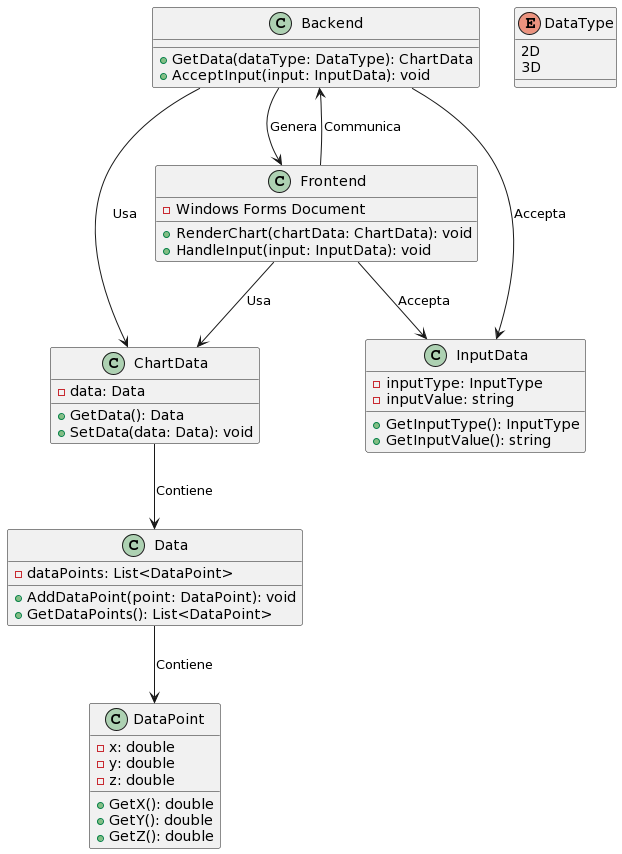

The diagram above was rendered by PlantUML. Its source (embedded in the PNG):
@startuml
class Backend
{
    +GetData(dataType: DataType): ChartData
    +AcceptInput(input: InputData): void
}

class Frontend
{
    - Windows Forms Document
    +RenderChart(chartData: ChartData): void
    +HandleInput(input: InputData): void
}

class ChartData
{
    -data: Data
    +GetData(): Data
    +SetData(data: Data): void
}

class Data
{
    -dataPoints: List<DataPoint>
    +AddDataPoint(point: DataPoint): void
    +GetDataPoints(): List<DataPoint>
}

class DataPoint
{
    -x: double
    -y: double
    -z: double
    +GetX(): double
    +GetY(): double
    +GetZ(): double
}

enum DataType
{
    2D
    3D
}

class InputData
{
    -inputType: InputType
    -inputValue: string
    +GetInputType(): InputType
    +GetInputValue(): string
}


Backend --> Frontend: Genera
Frontend --> Backend: Communica
Frontend --> ChartData: Usa
Backend --> ChartData: Usa
ChartData --> Data: Contiene
Data --> DataPoint: Contiene
Frontend --> InputData: Accepta
Backend --> InputData: Accepta
@enduml